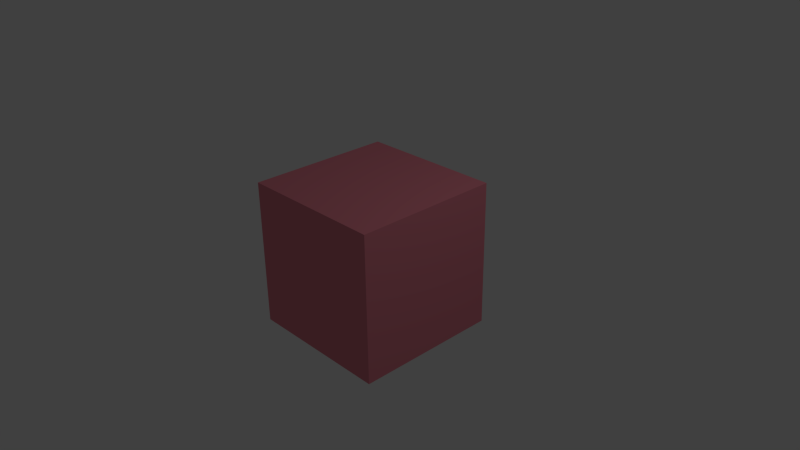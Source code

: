 # Source: cube.blend  (saved by Blender 2.72.0; exported with 4.5.12 LTS)
import bpy
from mathutils import Matrix  # noqa: F401  (used for matrix-valued properties, if any)

bpy.ops.wm.read_factory_settings(use_empty=True)
scene = bpy.context.scene
scene.name = 'Scene'

# ---- collections
col_collection_1 = bpy.data.collections.new('Collection 1'); scene.collection.children.link(col_collection_1)

# ---- materials (node trees are filled in below, after node groups)
mat_material = bpy.data.materials.new('Material')
mat_material.alpha_threshold = 0.0
mat_material.use_transparent_shadow = False
mat_material.diffuse_color = (0.8, 0.2398, 0.3011, 1.0)
mat_material.roughness = 0.5
mat_material.line_color = (0.0, 0.0, 0.0, 1.0)

# ---- material node trees

# ---- world
world_world = bpy.data.worlds.new('World'); scene.world = world_world
world_world.color = (0.05088, 0.05088, 0.05088)
world_world.use_sun_shadow = False
world_world.sun_shadow_jitter_overblur = 0.0
world_world.cycles.sampling_method = 'MANUAL'
world_world.cycles.sample_map_resolution = 256

# ---- cameras
cam_camera = bpy.data.cameras.new('Camera')
cam_camera.clip_end = 100.0
cam_camera.lens = 35.0
cam_camera.sensor_width = 32.0
cam_camera.sensor_height = 18.0
cam_camera.ortho_scale = 7.314
cam_camera.dof.focus_distance = 0.0
cam_camera.dof.aperture_fstop = 128.0

# ---- lights
light_lamp = bpy.data.lights.new('Lamp', 'POINT')
light_lamp.transmission_factor = 0.0
light_lamp.cutoff_distance = 30.0
light_lamp.energy = 100.0
light_lamp.shadow_buffer_clip_start = 1.001
light_lamp.shadow_soft_size = 0.1
light_lamp.shadow_maximum_resolution = 0.006
light_lamp.use_absolute_resolution = True
light_lamp.cycles.use_multiple_importance_sampling = False

# ---- meshes
me_cube = bpy.data.meshes.new('Cube')
me_cube.from_pydata([(1.0, 1.0, -1.0), (1.0, -1.0, -1.0), (-1.0, -1.0, -1.0), (-1.0, 1.0, -1.0), (1.0, 1.0, 1.0), (1.0, -1.0, 1.0), (-1.0, -1.0, 1.0), (-1.0, 1.0, 1.0)], [], [(0, 1, 2, 3), (4, 7, 6, 5), (0, 4, 5, 1), (1, 5, 6, 2), (2, 6, 7, 3), (4, 0, 3, 7)])
me_cube.materials.append(mat_material)
me_cube.use_remesh_preserve_volume = False
me_cube.use_remesh_preserve_attributes = False
me_cube.use_mirror_vertex_groups = False
me_cube.update()

# ---- objects
ob_cube = bpy.data.objects.new('Cube', me_cube)
ob_lamp = bpy.data.objects.new('Lamp', light_lamp)
ob_camera = bpy.data.objects.new('Camera', cam_camera)

# ---- transforms, parenting, visibility, modifiers, constraints
ob_cube.location = (0.0, 0.0, 0.0)
ob_cube.lock_rotations_4d = False
ob_cube.empty_display_type = 'ARROWS'
ob_cube.lineart.crease_threshold = 0.0
ob_lamp.location = (4.076, 1.005, 5.904)
ob_lamp.rotation_euler = (0.6503, 0.05522, 1.866)
ob_lamp.lock_rotations_4d = False
ob_lamp.empty_display_type = 'ARROWS'
ob_lamp.color = (0.0, 0.0, 0.0, 0.0)
ob_lamp.lineart.crease_threshold = 0.0
ob_camera.location = (7.481, -6.508, 5.344)
ob_camera.rotation_euler = (1.109, 0.01082, 0.8149)
ob_camera.lock_rotations_4d = False
ob_camera.empty_display_type = 'ARROWS'
ob_camera.color = (0.0, 0.0, 0.0, 0.0)
ob_camera.display_type = 'WIRE'
ob_camera.lineart.crease_threshold = 0.0

# ---- collection membership
col_collection_1.objects.link(ob_cube)
col_collection_1.objects.link(ob_lamp)
col_collection_1.objects.link(ob_camera)

# ---- scene / render settings (as saved in the file)
scene.camera = ob_camera
scene.frame_start = 1; scene.frame_end = 250; scene.frame_set(1)
scene.render.engine = 'BLENDER_EEVEE_NEXT'
scene.render.resolution_percentage = 50
scene.render.dither_intensity = 0.0
scene.cycles.use_denoising = False
scene.cycles.samples = 10
scene.cycles.sampling_pattern = 'TABULATED_SOBOL'
scene.cycles.light_sampling_threshold = 0.0
scene.cycles.use_adaptive_sampling = False
scene.cycles.use_light_tree = False
scene.cycles.blur_glossy = 0.0
scene.cycles.pixel_filter_type = 'GAUSSIAN'
scene.cycles.sample_clamp_indirect = 0.0
scene.view_settings.view_transform = 'Standard'
bpy.context.view_layer.update()
